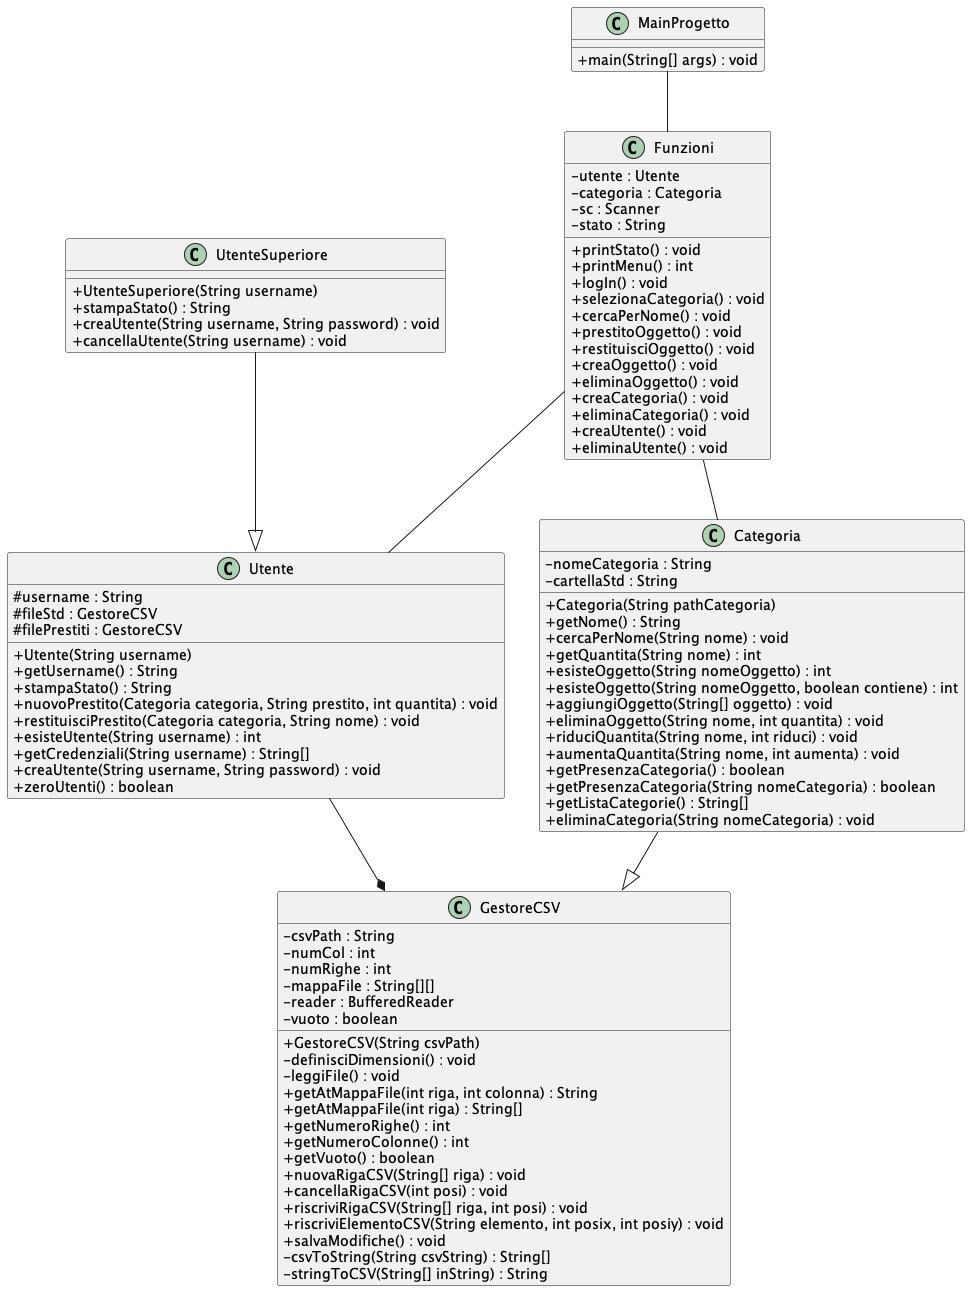

The diagram above was rendered by PlantUML. Its source (embedded in the PNG):
@startuml
skinparam classAttributeIconSize 0

class GestoreCSV {
    - csvPath : String
    - numCol : int
    - numRighe : int
    - mappaFile : String[][]
    - reader : BufferedReader
    - vuoto : boolean

    + GestoreCSV(String csvPath)
    - definisciDimensioni() : void
    - leggiFile() : void
    + getAtMappaFile(int riga, int colonna) : String
    + getAtMappaFile(int riga) : String[]
    + getNumeroRighe() : int
    + getNumeroColonne() : int
    + getVuoto() : boolean
    + nuovaRigaCSV(String[] riga) : void
    + cancellaRigaCSV(int posi) : void
    + riscriviRigaCSV(String[] riga, int posi) : void
    + riscriviElementoCSV(String elemento, int posix, int posiy) : void
    + salvaModifiche() : void
    - csvToString(String csvString) : String[]
    - stringToCSV(String[] inString) : String
}

class Categoria {
    - nomeCategoria : String
    - cartellaStd : String

    + Categoria(String pathCategoria)
    + getNome() : String
    + cercaPerNome(String nome) : void
    + getQuantita(String nome) : int
    + esisteOggetto(String nomeOggetto) : int
    + esisteOggetto(String nomeOggetto, boolean contiene) : int
    + aggiungiOggetto(String[] oggetto) : void
    + eliminaOggetto(String nome, int quantita) : void
    + riduciQuantita(String nome, int riduci) : void
    + aumentaQuantita(String nome, int aumenta) : void
    + getPresenzaCategoria() : boolean
    + getPresenzaCategoria(String nomeCategoria) : boolean
    + getListaCategorie() : String[]
    + eliminaCategoria(String nomeCategoria) : void
}

class Utente {
    # username : String
    # fileStd : GestoreCSV
    # filePrestiti : GestoreCSV

    + Utente(String username)
    + getUsername() : String
    + stampaStato() : String
    + nuovoPrestito(Categoria categoria, String prestito, int quantita) : void
    + restituisciPrestito(Categoria categoria, String nome) : void
    + esisteUtente(String username) : int
    + getCredenziali(String username) : String[]
    + creaUtente(String username, String password) : void
    + zeroUtenti() : boolean
}

class UtenteSuperiore {
    + UtenteSuperiore(String username)
    + stampaStato() : String
    + creaUtente(String username, String password) : void
    + cancellaUtente(String username) : void
}

class MainProgetto {

    + main(String[] args) : void
}

class Funzioni {
    - utente : Utente
    - categoria : Categoria
    - sc : Scanner
    - stato : String

    + printStato() : void
    + printMenu() : int
    + logIn() : void
    + selezionaCategoria() : void
    + cercaPerNome() : void
    + prestitoOggetto() : void
    + restituisciOggetto() : void
    + creaOggetto() : void
    + eliminaOggetto() : void
    + creaCategoria() : void
    + eliminaCategoria() : void
    + creaUtente() : void
    + eliminaUtente() : void

}
Categoria --|> GestoreCSV
UtenteSuperiore --|> Utente


Utente --* GestoreCSV

Funzioni -- Utente
Funzioni -- Categoria

MainProgetto -- Funzioni

@enduml